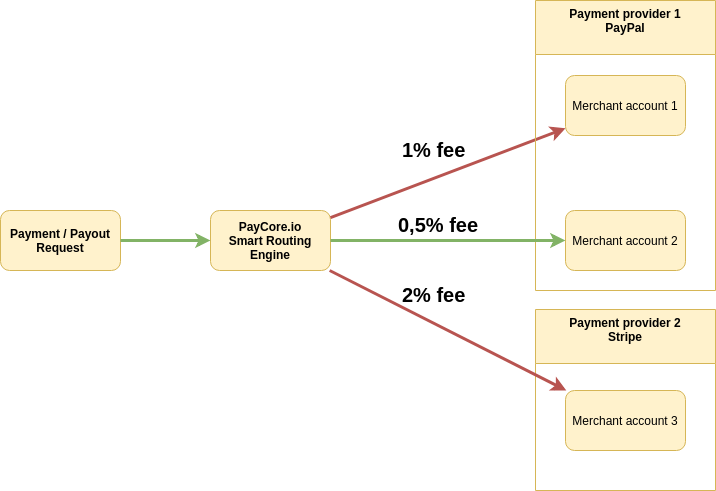

The diagram above was exported from draw.io. Its source (the exported page's mxGraphModel, read from the mxfile embedded in the PNG):
<mxGraphModel dx="2066" dy="1142" grid="1" gridSize="10" guides="1" tooltips="1" connect="1" arrows="1" fold="1" page="1" pageScale="1" pageWidth="1652" pageHeight="1169" background="#ffffff" math="0" shadow="0">
  <root>
    <mxCell id="0" />
    <mxCell id="1" parent="0" />
    <mxCell id="53" value="Merchant account 1" style="rounded=1;whiteSpace=wrap;html=1;fillColor=#fff2cc;strokeColor=#d6b656;" parent="1" vertex="1">
      <mxGeometry x="945" y="325" width="120" height="60" as="geometry" />
    </mxCell>
    <mxCell id="68" value="&lt;b&gt;Payment / Payout Request&lt;/b&gt;&lt;br&gt;" style="rounded=1;whiteSpace=wrap;html=1;fillColor=#fff2cc;strokeColor=#d6b656;" parent="1" vertex="1">
      <mxGeometry x="380" y="460" width="120" height="60" as="geometry" />
    </mxCell>
    <mxCell id="69" value="PayCore.io&lt;br&gt;&lt;span&gt;Smart Routing Engine&lt;/span&gt;&lt;br&gt;" style="rounded=1;whiteSpace=wrap;html=1;fillColor=#fff2cc;strokeColor=#d6b656;fontStyle=1" parent="1" vertex="1">
      <mxGeometry x="590" y="460" width="120" height="60" as="geometry" />
    </mxCell>
    <mxCell id="70" value="" style="endArrow=classic;html=1;fillColor=#d5e8d4;strokeColor=#82b366;strokeWidth=3;" parent="1" source="68" target="69" edge="1">
      <mxGeometry width="50" height="50" relative="1" as="geometry">
        <mxPoint x="500" y="545.2448979591836" as="sourcePoint" />
        <mxPoint x="895" y="476.0769230769231" as="targetPoint" />
      </mxGeometry>
    </mxCell>
    <mxCell id="107" value="" style="endArrow=classic;html=1;fillColor=#f8cecc;strokeColor=#b85450;strokeWidth=3;" parent="1" source="69" target="53" edge="1">
      <mxGeometry width="50" height="50" relative="1" as="geometry">
        <mxPoint x="828.2779255319147" y="423.1642287234042" as="sourcePoint" />
        <mxPoint x="767.7361563517916" y="435.5195439739414" as="targetPoint" />
      </mxGeometry>
    </mxCell>
    <mxCell id="109" value="Payment provider 1&#10;PayPal&#10;" style="swimlane;comic=0;strokeColor=#d6b656;strokeWidth=1;fillColor=#fff2cc;startSize=54;" parent="1" vertex="1">
      <mxGeometry x="915" y="250" width="180" height="290" as="geometry" />
    </mxCell>
    <mxCell id="54" value="Merchant account 2" style="rounded=1;whiteSpace=wrap;html=1;fillColor=#fff2cc;strokeColor=#d6b656;" parent="109" vertex="1">
      <mxGeometry x="30" y="210" width="120" height="60" as="geometry" />
    </mxCell>
    <mxCell id="110" value="Payment provider 2&#10;Stripe&#10;" style="swimlane;comic=0;strokeColor=#d6b656;strokeWidth=1;fillColor=#fff2cc;startSize=54;" parent="1" vertex="1">
      <mxGeometry x="915" y="559" width="180" height="181" as="geometry" />
    </mxCell>
    <mxCell id="55" value="Merchant account 3" style="rounded=1;whiteSpace=wrap;html=1;fillColor=#fff2cc;strokeColor=#d6b656;glass=0;comic=0;shadow=0;gradientColor=none;" parent="110" vertex="1">
      <mxGeometry x="30" y="81" width="120" height="60" as="geometry" />
    </mxCell>
    <mxCell id="114" value="" style="endArrow=classic;html=1;fillColor=#d5e8d4;strokeColor=#82b366;strokeWidth=3;" parent="1" source="69" target="54" edge="1">
      <mxGeometry width="50" height="50" relative="1" as="geometry">
        <mxPoint x="530" y="474.4587155963302" as="sourcePoint" />
        <mxPoint x="955" y="378.5412844036698" as="targetPoint" />
      </mxGeometry>
    </mxCell>
    <mxCell id="115" value="" style="endArrow=classic;html=1;fillColor=#f8cecc;strokeColor=#b85450;strokeWidth=3;" parent="1" source="69" target="55" edge="1">
      <mxGeometry width="50" height="50" relative="1" as="geometry">
        <mxPoint x="530" y="490.97247706422013" as="sourcePoint" />
        <mxPoint x="955" y="512.0275229357799" as="targetPoint" />
      </mxGeometry>
    </mxCell>
    <mxCell id="117" value="&lt;font style=&quot;font-size: 20px&quot;&gt;&lt;b&gt;1% fee&lt;/b&gt;&lt;/font&gt;" style="text;html=1;resizable=0;points=[];autosize=1;align=left;verticalAlign=top;spacingTop=-4;" parent="1" vertex="1">
      <mxGeometry x="780" y="385" width="80" height="20" as="geometry" />
    </mxCell>
    <mxCell id="118" value="&lt;font style=&quot;font-size: 20px&quot;&gt;&lt;b&gt;2% fee&lt;/b&gt;&lt;/font&gt;" style="text;html=1;resizable=0;points=[];autosize=1;align=left;verticalAlign=top;spacingTop=-4;" parent="1" vertex="1">
      <mxGeometry x="780" y="530" width="80" height="20" as="geometry" />
    </mxCell>
    <mxCell id="119" value="&lt;font style=&quot;font-size: 20px&quot;&gt;&lt;b&gt;0,5% fee&lt;/b&gt;&lt;/font&gt;" style="text;html=1;resizable=0;points=[];autosize=1;align=left;verticalAlign=top;spacingTop=-4;" parent="1" vertex="1">
      <mxGeometry x="776" y="460" width="100" height="20" as="geometry" />
    </mxCell>
  </root>
</mxGraphModel>